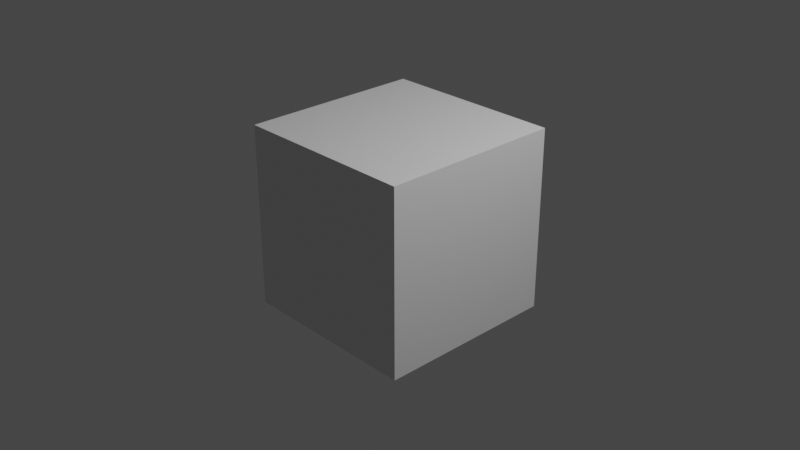# Source: baril_explosif.blend  (saved by Blender 2.90.8; exported with 4.5.12 LTS)
import bpy
from mathutils import Matrix  # noqa: F401  (used for matrix-valued properties, if any)

bpy.ops.wm.read_factory_settings(use_empty=True)
scene = bpy.context.scene
scene.name = 'Scene'

# ---- collections
col_collection = bpy.data.collections.new('Collection'); scene.collection.children.link(col_collection)

# ---- materials (node trees are filled in below, after node groups)
mat_material = bpy.data.materials.new('Material')
mat_material.alpha_threshold = 0.0
mat_material.use_transparent_shadow = False
mat_material.line_color = (0.0, 0.0, 0.0, 1.0)

# ---- material node trees
mat_material.use_nodes = True; mat_material.node_tree.nodes.clear()
_N = mat_material.node_tree.nodes; _L = mat_material.node_tree.links
n0 = _N.new('ShaderNodeOutputMaterial'); n0.name = 'Material Output'; n0.location = (300, 300)
n1 = _N.new('ShaderNodeBsdfPrincipled'); n1.name = 'Principled BSDF'; n1.location = (10, 300)
n1.distribution = 'GGX'
n1.subsurface_method = 'BURLEY'
n1.inputs[2].default_value = 0.4
n1.inputs[3].default_value = 1.45
n1.inputs[27].default_value = (0.0, 0.0, 0.0, 1.0)
n1.inputs[28].default_value = 1.0
_L.new(n1.outputs[0], n0.inputs[0])
n0.is_active_output = True

# ---- world
world_world = bpy.data.worlds.new('World'); scene.world = world_world
world_world.use_nodes = True; world_world.node_tree.nodes.clear()
_N = world_world.node_tree.nodes; _L = world_world.node_tree.links
n0 = _N.new('ShaderNodeOutputWorld'); n0.name = 'World Output'; n0.location = (300, 300)
n1 = _N.new('ShaderNodeBackground'); n1.name = 'Background'; n1.location = (10, 300)
n1.inputs[0].default_value = (0.05088, 0.05088, 0.05088, 1.0)
_L.new(n1.outputs[0], n0.inputs[0])
n0.is_active_output = True
world_world.color = (0.05088, 0.05088, 0.05088)
world_world.use_sun_shadow = False
world_world.sun_shadow_jitter_overblur = 0.0

# ---- cameras
cam_camera = bpy.data.cameras.new('Camera')
cam_camera.clip_end = 100.0
cam_camera.ortho_scale = 7.314

# ---- lights
light_light = bpy.data.lights.new('Light', 'POINT')
light_light.transmission_factor = 0.0
light_light.energy = 1000.0
light_light.shadow_soft_size = 0.1
light_light.shadow_maximum_resolution = 0.006
light_light.use_absolute_resolution = True

# ---- meshes
me_cube = bpy.data.meshes.new('Cube')
me_cube.from_pydata([(1.0, 1.0, 1.0), (1.0, 1.0, -1.0), (1.0, -1.0, 1.0), (1.0, -1.0, -1.0), (-1.0, 1.0, 1.0), (-1.0, 1.0, -1.0), (-1.0, -1.0, 1.0), (-1.0, -1.0, -1.0)], [], [(0, 4, 6, 2), (3, 2, 6, 7), (7, 6, 4, 5), (5, 1, 3, 7), (1, 0, 2, 3), (5, 4, 0, 1)])
_uv = me_cube.uv_layers.new(name='UVMap')
_uv.uv.foreach_set('vector', [0.625, 0.5, 0.875, 0.5, 0.875, 0.75, 0.625, 0.75, 0.375, 0.75, 0.625, 0.75, 0.625, 1.0, 0.375, 1.0, 0.375, 0.0, 0.625, 0.0, 0.625, 0.25, 0.375, 0.25, 0.125, 0.5, 0.375, 0.5, 0.375, 0.75, 0.125, 0.75, 0.375, 0.5, 0.625, 0.5, 0.625, 0.75, 0.375, 0.75, 0.375, 0.25, 0.625, 0.25, 0.625, 0.5, 0.375, 0.5])
me_cube.materials.append(mat_material)
me_cube.use_remesh_preserve_volume = False
me_cube.use_remesh_preserve_attributes = False
me_cube.use_mirror_vertex_groups = False
me_cube.update()

# ---- objects
ob_cube = bpy.data.objects.new('Cube', me_cube)
ob_light = bpy.data.objects.new('Light', light_light)
ob_camera = bpy.data.objects.new('Camera', cam_camera)

# ---- transforms, parenting, visibility, modifiers, constraints
ob_cube.location = (0.0, 0.0, 0.0)
ob_cube.lock_rotations_4d = False
ob_cube.empty_display_type = 'ARROWS'
ob_cube.lineart.crease_threshold = 0.0
ob_light.location = (4.076, 1.005, 5.904)
ob_light.rotation_euler = (0.6503, 0.05522, 1.866)
ob_light.lock_rotations_4d = False
ob_light.empty_display_type = 'ARROWS'
ob_light.color = (0.0, 0.0, 0.0, 0.0)
ob_light.lineart.crease_threshold = 0.0
ob_camera.location = (7.359, -6.926, 4.958)
ob_camera.rotation_euler = (1.109, 0.0, 0.8149)
ob_camera.lock_rotations_4d = False
ob_camera.empty_display_type = 'ARROWS'
ob_camera.color = (0.0, 0.0, 0.0, 0.0)
ob_camera.display_type = 'WIRE'
ob_camera.lineart.crease_threshold = 0.0

# ---- collection membership
col_collection.objects.link(ob_cube)
col_collection.objects.link(ob_light)
col_collection.objects.link(ob_camera)

# ---- scene / render settings (as saved in the file)
scene.camera = ob_camera
scene.frame_start = 1; scene.frame_end = 250; scene.frame_set(0)
scene.render.engine = 'BLENDER_EEVEE_NEXT'
scene.cycles.use_denoising = False
scene.cycles.samples = 128
scene.cycles.sampling_pattern = 'TABULATED_SOBOL'
scene.cycles.use_adaptive_sampling = False
scene.cycles.use_light_tree = False
scene.view_settings.view_transform = 'Filmic'
bpy.context.view_layer.update()
